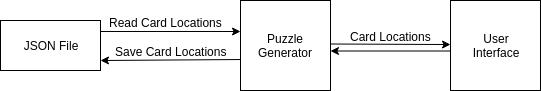

The diagram above was exported from draw.io. Its source (the exported page's mxGraphModel, read from the mxfile embedded in the PNG):
<mxGraphModel dx="731" dy="450" grid="1" gridSize="10" guides="1" tooltips="1" connect="1" arrows="1" fold="1" page="1" pageScale="1" pageWidth="850" pageHeight="1100" math="0" shadow="0">
  <root>
    <mxCell id="0" />
    <mxCell id="1" parent="0" />
    <mxCell id="2" value="JSON File" style="rounded=0;whiteSpace=wrap;html=1;" vertex="1" parent="1">
      <mxGeometry x="110" y="160" width="100" height="50" as="geometry" />
    </mxCell>
    <mxCell id="3" value="Puzzle Generator" style="rounded=0;whiteSpace=wrap;html=1;" vertex="1" parent="1">
      <mxGeometry x="350" y="140" width="90" height="90" as="geometry" />
    </mxCell>
    <mxCell id="4" value="User&lt;br&gt;Interface" style="rounded=0;whiteSpace=wrap;html=1;" vertex="1" parent="1">
      <mxGeometry x="560" y="140" width="90" height="90" as="geometry" />
    </mxCell>
    <mxCell id="5" value="" style="endArrow=classic;html=1;" edge="1" parent="1">
      <mxGeometry width="50" height="50" relative="1" as="geometry">
        <mxPoint x="210" y="171" as="sourcePoint" />
        <mxPoint x="350" y="171" as="targetPoint" />
      </mxGeometry>
    </mxCell>
    <mxCell id="6" value="" style="endArrow=classic;html=1;entryX=0;entryY=0.356;entryDx=0;entryDy=0;entryPerimeter=0;" edge="1" parent="1">
      <mxGeometry width="50" height="50" relative="1" as="geometry">
        <mxPoint x="440" y="183.5" as="sourcePoint" />
        <mxPoint x="560" y="184.03999999999996" as="targetPoint" />
      </mxGeometry>
    </mxCell>
    <mxCell id="7" value="Read Card Locations" style="text;html=1;align=center;verticalAlign=middle;resizable=0;points=[];;autosize=1;" vertex="1" parent="1">
      <mxGeometry x="210" y="152" width="130" height="20" as="geometry" />
    </mxCell>
    <mxCell id="8" value="Card Locations" style="text;html=1;align=center;verticalAlign=middle;resizable=0;points=[];;autosize=1;" vertex="1" parent="1">
      <mxGeometry x="450" y="166" width="100" height="20" as="geometry" />
    </mxCell>
    <mxCell id="9" value="" style="endArrow=classic;html=1;exitX=0;exitY=0.656;exitDx=0;exitDy=0;exitPerimeter=0;" edge="1" source="3" parent="1">
      <mxGeometry width="50" height="50" relative="1" as="geometry">
        <mxPoint x="270" y="200" as="sourcePoint" />
        <mxPoint x="210" y="200" as="targetPoint" />
      </mxGeometry>
    </mxCell>
    <mxCell id="10" value="" style="endArrow=classic;html=1;" edge="1" parent="1">
      <mxGeometry width="50" height="50" relative="1" as="geometry">
        <mxPoint x="560" y="190.5" as="sourcePoint" />
        <mxPoint x="440" y="190.5" as="targetPoint" />
      </mxGeometry>
    </mxCell>
    <mxCell id="11" value="Save Card Locations" style="text;html=1;align=center;verticalAlign=middle;resizable=0;points=[];;autosize=1;" vertex="1" parent="1">
      <mxGeometry x="215" y="181" width="130" height="20" as="geometry" />
    </mxCell>
  </root>
</mxGraphModel>